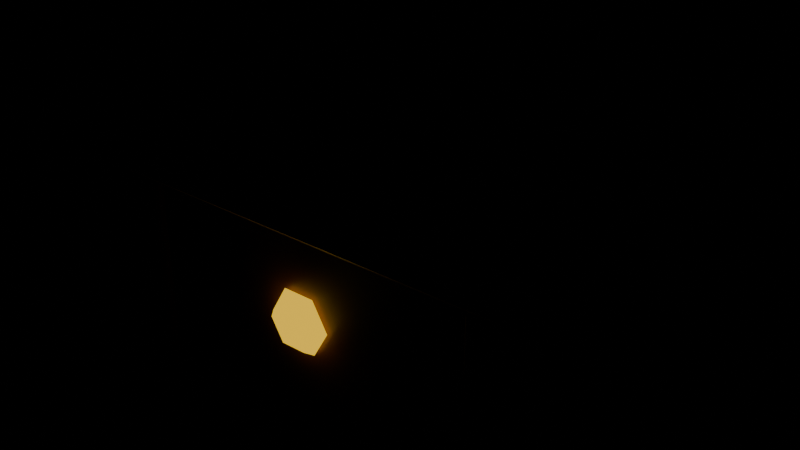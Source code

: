# Source: SellStand_Prototype.blend  (saved by Blender 5.3.31; exported with 4.5.12 LTS)
import bpy
from mathutils import Matrix  # noqa: F401  (used for matrix-valued properties, if any)

bpy.ops.wm.read_factory_settings(use_empty=True)
scene = bpy.context.scene
scene.name = 'Scene'

# ---- materials (node trees are filled in below, after node groups)
mat_sellstand_timber = bpy.data.materials.new('SellStand_Timber')
mat_sellstand_countertop = bpy.data.materials.new('SellStand_CounterTop')
mat_sellstand_brass = bpy.data.materials.new('SellStand_Brass')
mat_sellstand_scalepans = bpy.data.materials.new('SellStand_ScalePans')
mat_sellstand_ledger = bpy.data.materials.new('SellStand_Ledger')
mat_sellstand_accentgem = bpy.data.materials.new('SellStand_AccentGem')

# ---- material node trees
mat_sellstand_timber.use_nodes = True; mat_sellstand_timber.node_tree.nodes.clear()
_N = mat_sellstand_timber.node_tree.nodes; _L = mat_sellstand_timber.node_tree.links
n0 = _N.new('ShaderNodeBsdfPrincipled'); n0.name = 'Principled BSDF'; n0.location = (-200, 100)
n0.inputs[0].default_value = (0.1812, 0.07227, 0.02956, 1.0)
n0.inputs[2].default_value = 0.42
n0.inputs[10].default_value = 0.005
n1 = _N.new('ShaderNodeOutputMaterial'); n1.name = 'Material Output'; n1.location = (200, 100)
_L.new(n0.outputs[0], n1.inputs[0])
n1.is_active_output = True
mat_sellstand_countertop.use_nodes = True; mat_sellstand_countertop.node_tree.nodes.clear()
_N = mat_sellstand_countertop.node_tree.nodes; _L = mat_sellstand_countertop.node_tree.links
n0 = _N.new('ShaderNodeBsdfPrincipled'); n0.name = 'Principled BSDF'; n0.location = (-200, 100)
n0.inputs[0].default_value = (0.9131, 0.8308, 0.7157, 1.0)
n0.inputs[2].default_value = 0.42
n0.inputs[10].default_value = 0.005
n1 = _N.new('ShaderNodeOutputMaterial'); n1.name = 'Material Output'; n1.location = (200, 100)
_L.new(n0.outputs[0], n1.inputs[0])
n1.is_active_output = True
mat_sellstand_brass.use_nodes = True; mat_sellstand_brass.node_tree.nodes.clear()
_N = mat_sellstand_brass.node_tree.nodes; _L = mat_sellstand_brass.node_tree.links
n0 = _N.new('ShaderNodeBsdfPrincipled'); n0.name = 'Principled BSDF'; n0.location = (-200, 100)
n0.inputs[0].default_value = (0.6445, 0.3712, 0.08438, 1.0)
n0.inputs[2].default_value = 0.42
n0.inputs[10].default_value = 0.005
n1 = _N.new('ShaderNodeOutputMaterial'); n1.name = 'Material Output'; n1.location = (200, 100)
_L.new(n0.outputs[0], n1.inputs[0])
n1.is_active_output = True
mat_sellstand_scalepans.use_nodes = True; mat_sellstand_scalepans.node_tree.nodes.clear()
_N = mat_sellstand_scalepans.node_tree.nodes; _L = mat_sellstand_scalepans.node_tree.links
n0 = _N.new('ShaderNodeBsdfPrincipled'); n0.name = 'Principled BSDF'; n0.location = (-200, 100)
n0.inputs[0].default_value = (0.7913, 0.5395, 0.1812, 1.0)
n0.inputs[2].default_value = 0.42
n0.inputs[10].default_value = 0.005
n1 = _N.new('ShaderNodeOutputMaterial'); n1.name = 'Material Output'; n1.location = (200, 100)
_L.new(n0.outputs[0], n1.inputs[0])
n1.is_active_output = True
mat_sellstand_ledger.use_nodes = True; mat_sellstand_ledger.node_tree.nodes.clear()
_N = mat_sellstand_ledger.node_tree.nodes; _L = mat_sellstand_ledger.node_tree.links
n0 = _N.new('ShaderNodeBsdfPrincipled'); n0.name = 'Principled BSDF'; n0.location = (-200, 100)
n0.inputs[0].default_value = (0.02732, 0.02519, 0.05448, 1.0)
n0.inputs[2].default_value = 0.42
n0.inputs[10].default_value = 0.005
n1 = _N.new('ShaderNodeOutputMaterial'); n1.name = 'Material Output'; n1.location = (200, 100)
_L.new(n0.outputs[0], n1.inputs[0])
n1.is_active_output = True
mat_sellstand_accentgem.use_nodes = True; mat_sellstand_accentgem.node_tree.nodes.clear()
_N = mat_sellstand_accentgem.node_tree.nodes; _L = mat_sellstand_accentgem.node_tree.links
n0 = _N.new('ShaderNodeBsdfPrincipled'); n0.name = 'Principled BSDF'; n0.location = (-200, 100)
n0.inputs[0].default_value = (1.0, 0.6105, 0.02624, 1.0)
n0.inputs[2].default_value = 0.42
n0.inputs[10].default_value = 0.005
n0.inputs[27].default_value = (1.0, 0.6105, 0.02624, 1.0)
n0.inputs[28].default_value = 1.0
n1 = _N.new('ShaderNodeOutputMaterial'); n1.name = 'Material Output'; n1.location = (200, 100)
_L.new(n0.outputs[0], n1.inputs[0])
n1.is_active_output = True

# ---- meshes
me_timberbase = bpy.data.meshes.new('TimberBase')
me_timberbase.from_pydata([(-2.78, -1.78, 0.075), (-2.78, -1.85, 0.145), (-2.85, -1.78, 0.145), (-2.78, -1.85, 3.055), (-2.78, -1.78, 3.125), (-2.85, -1.78, 3.055), (-2.78, 1.78, 0.075), (-2.85, 1.78, 0.145), (-2.78, 1.85, 0.145), (-2.78, 1.78, 3.125), (-2.78, 1.85, 3.055), (-2.85, 1.78, 3.055), (2.78, -1.78, 0.075), (2.85, -1.78, 0.145), (2.78, -1.85, 0.145), (2.78, -1.78, 3.125), (2.78, -1.85, 3.055), (2.85, -1.78, 3.055), (2.78, 1.78, 0.075), (2.78, 1.85, 0.145), (2.85, 1.78, 0.145), (2.78, 1.78, 3.125), (2.85, 1.78, 3.055), (2.78, 1.85, 3.055), (-2.94, -1.94, 0.0), (-2.94, -1.99, 0.05), (-2.99, -1.94, 0.05), (-2.94, -1.99, 3.05), (-2.94, -1.94, 3.1), (-2.99, -1.94, 3.05), (-2.94, -1.56, 0.0), (-2.99, -1.56, 0.05), (-2.94, -1.51, 0.05), (-2.94, -1.56, 3.1), (-2.94, -1.51, 3.05), (-2.99, -1.56, 3.05), (-2.56, -1.94, 0.0), (-2.51, -1.94, 0.05), (-2.56, -1.99, 0.05), (-2.56, -1.94, 3.1), (-2.56, -1.99, 3.05), (-2.51, -1.94, 3.05), (-2.56, -1.56, 0.0), (-2.56, -1.51, 0.05), (-2.51, -1.56, 0.05), (-2.56, -1.56, 3.1), (-2.51, -1.56, 3.05), (-2.56, -1.51, 3.05), (-2.94, 1.56, 0.0), (-2.94, 1.51, 0.05), (-2.99, 1.56, 0.05), (-2.94, 1.51, 3.05), (-2.94, 1.56, 3.1), (-2.99, 1.56, 3.05), (-2.94, 1.94, 0.0), (-2.99, 1.94, 0.05), (-2.94, 1.99, 0.05), (-2.94, 1.94, 3.1), (-2.94, 1.99, 3.05), (-2.99, 1.94, 3.05), (-2.56, 1.56, 0.0), (-2.51, 1.56, 0.05), (-2.56, 1.51, 0.05), (-2.56, 1.56, 3.1), (-2.56, 1.51, 3.05), (-2.51, 1.56, 3.05), (-2.56, 1.94, 0.0), (-2.56, 1.99, 0.05), (-2.51, 1.94, 0.05), (-2.56, 1.94, 3.1), (-2.51, 1.94, 3.05), (-2.56, 1.99, 3.05), (2.56, -1.94, 0.0), (2.56, -1.99, 0.05), (2.51, -1.94, 0.05), (2.56, -1.99, 3.05), (2.56, -1.94, 3.1), (2.51, -1.94, 3.05), (2.56, -1.56, 0.0), (2.51, -1.56, 0.05), (2.56, -1.51, 0.05), (2.56, -1.56, 3.1), (2.56, -1.51, 3.05), (2.51, -1.56, 3.05), (2.94, -1.94, 0.0), (2.99, -1.94, 0.05), (2.94, -1.99, 0.05), (2.94, -1.94, 3.1), (2.94, -1.99, 3.05), (2.99, -1.94, 3.05), (2.94, -1.56, 0.0), (2.94, -1.51, 0.05), (2.99, -1.56, 0.05), (2.94, -1.56, 3.1), (2.99, -1.56, 3.05), (2.94, -1.51, 3.05), (2.56, 1.56, 0.0), (2.56, 1.51, 0.05), (2.51, 1.56, 0.05), (2.56, 1.51, 3.05), (2.56, 1.56, 3.1), (2.51, 1.56, 3.05), (2.56, 1.94, 0.0), (2.51, 1.94, 0.05), (2.56, 1.99, 0.05), (2.56, 1.94, 3.1), (2.56, 1.99, 3.05), (2.51, 1.94, 3.05), (2.94, 1.56, 0.0), (2.99, 1.56, 0.05), (2.94, 1.51, 0.05), (2.94, 1.56, 3.1), (2.94, 1.51, 3.05), (2.99, 1.56, 3.05), (2.94, 1.94, 0.0), (2.94, 1.99, 0.05), (2.99, 1.94, 0.05), (2.94, 1.94, 3.1), (2.99, 1.94, 3.05), (2.94, 1.99, 3.05)], [], [(0, 1, 2), (3, 4, 5), (6, 7, 8), (9, 10, 11), (12, 13, 14), (15, 16, 17), (18, 19, 20), (21, 22, 23), (6, 0, 2, 7), (1, 3, 5, 2), (4, 9, 11, 5), (10, 8, 7, 11), (18, 6, 8, 19), (9, 21, 23, 10), (22, 20, 19, 23), (12, 18, 20, 13), (21, 15, 17, 22), (16, 14, 13, 17), (0, 12, 14, 1), (15, 4, 3, 16), (6, 18, 12, 0), (2, 5, 11, 7), (14, 16, 3, 1), (21, 9, 4, 15), (8, 10, 23, 19), (20, 22, 17, 13), (24, 25, 26), (27, 28, 29), (30, 31, 32), (33, 34, 35), (36, 37, 38), (39, 40, 41), (42, 43, 44), (45, 46, 47), (30, 24, 26, 31), (25, 27, 29, 26), (28, 33, 35, 29), (34, 32, 31, 35), (42, 30, 32, 43), (33, 45, 47, 34), (46, 44, 43, 47), (36, 42, 44, 37), (45, 39, 41, 46), (40, 38, 37, 41), (24, 36, 38, 25), (39, 28, 27, 40), (30, 42, 36, 24), (26, 29, 35, 31), (38, 40, 27, 25), (45, 33, 28, 39), (32, 34, 47, 43), (44, 46, 41, 37), (48, 49, 50), (51, 52, 53), (54, 55, 56), (57, 58, 59), (60, 61, 62), (63, 64, 65), (66, 67, 68), (69, 70, 71), (54, 48, 50, 55), (49, 51, 53, 50), (52, 57, 59, 53), (58, 56, 55, 59), (66, 54, 56, 67), (57, 69, 71, 58), (70, 68, 67, 71), (60, 66, 68, 61), (69, 63, 65, 70), (64, 62, 61, 65), (48, 60, 62, 49), (63, 52, 51, 64), (54, 66, 60, 48), (50, 53, 59, 55), (62, 64, 51, 49), (69, 57, 52, 63), (56, 58, 71, 67), (68, 70, 65, 61), (72, 73, 74), (75, 76, 77), (78, 79, 80), (81, 82, 83), (84, 85, 86), (87, 88, 89), (90, 91, 92), (93, 94, 95), (78, 72, 74, 79), (73, 75, 77, 74), (76, 81, 83, 77), (82, 80, 79, 83), (90, 78, 80, 91), (81, 93, 95, 82), (94, 92, 91, 95), (84, 90, 92, 85), (93, 87, 89, 94), (88, 86, 85, 89), (72, 84, 86, 73), (87, 76, 75, 88), (78, 90, 84, 72), (74, 77, 83, 79), (86, 88, 75, 73), (93, 81, 76, 87), (80, 82, 95, 91), (92, 94, 89, 85), (96, 97, 98), (99, 100, 101), (102, 103, 104), (105, 106, 107), (108, 109, 110), (111, 112, 113), (114, 115, 116), (117, 118, 119), (102, 96, 98, 103), (97, 99, 101, 98), (100, 105, 107, 101), (106, 104, 103, 107), (114, 102, 104, 115), (105, 117, 119, 106), (118, 116, 115, 119), (108, 114, 116, 109), (117, 111, 113, 118), (112, 110, 109, 113), (96, 108, 110, 97), (111, 100, 99, 112), (102, 114, 108, 96), (98, 101, 107, 103), (110, 112, 99, 97), (117, 105, 100, 111), (104, 106, 119, 115), (116, 118, 113, 109)])
me_timberbase.materials.append(mat_sellstand_timber)
me_timberbase.update()
me_countertop = bpy.data.meshes.new('CounterTop')
me_countertop.from_pydata([(-3.02, -2.02, 3.16), (-3.02, -2.1, 3.24), (-3.1, -2.02, 3.24), (-3.02, -2.1, 3.52), (-3.02, -2.02, 3.6), (-3.1, -2.02, 3.52), (-3.02, 2.02, 3.16), (-3.1, 2.02, 3.24), (-3.02, 2.1, 3.24), (-3.02, 2.02, 3.6), (-3.02, 2.1, 3.52), (-3.1, 2.02, 3.52), (3.02, -2.02, 3.16), (3.1, -2.02, 3.24), (3.02, -2.1, 3.24), (3.02, -2.02, 3.6), (3.02, -2.1, 3.52), (3.1, -2.02, 3.52), (3.02, 2.02, 3.16), (3.02, 2.1, 3.24), (3.1, 2.02, 3.24), (3.02, 2.02, 3.6), (3.1, 2.02, 3.52), (3.02, 2.1, 3.52)], [], [(0, 1, 2), (3, 4, 5), (6, 7, 8), (9, 10, 11), (12, 13, 14), (15, 16, 17), (18, 19, 20), (21, 22, 23), (6, 0, 2, 7), (1, 3, 5, 2), (4, 9, 11, 5), (10, 8, 7, 11), (18, 6, 8, 19), (9, 21, 23, 10), (22, 20, 19, 23), (12, 18, 20, 13), (21, 15, 17, 22), (16, 14, 13, 17), (0, 12, 14, 1), (15, 4, 3, 16), (6, 18, 12, 0), (2, 5, 11, 7), (14, 16, 3, 1), (21, 9, 4, 15), (8, 10, 23, 19), (20, 22, 17, 13)])
me_countertop.materials.append(mat_sellstand_countertop)
me_countertop.update()
me_brassscales = bpy.data.meshes.new('BrassScales')
me_brassscales.from_pydata([(1.87, 0.0, 3.6), (1.747, 0.297, 3.6), (1.45, 0.42, 3.6), (1.153, 0.297, 3.6), (1.03, 5.144e-17, 3.6), (1.153, -0.297, 3.6), (1.45, -0.42, 3.6), (1.747, -0.297, 3.6), (1.59, 0.0, 3.76), (1.549, 0.09899, 3.76), (1.45, 0.14, 3.76), (1.351, 0.09899, 3.76), (1.31, 1.715e-17, 3.76), (1.351, -0.09899, 3.76), (1.45, -0.14, 3.76), (1.549, -0.09899, 3.76), (1.56, 0.0, 4.88), (1.528, 0.07778, 4.88), (1.45, 0.11, 4.88), (1.372, 0.07778, 4.88), (1.34, 1.347e-17, 4.88), (1.372, -0.07778, 4.88), (1.45, -0.11, 4.88), (1.528, -0.07778, 4.88), (1.63, 0.0, 5.06), (1.577, 0.1273, 5.06), (1.45, 0.18, 5.06), (1.323, 0.1273, 5.06), (1.27, 2.204e-17, 5.06), (1.323, -0.1273, 5.06), (1.45, -0.18, 5.06), (1.577, -0.1273, 5.06), (0.555, -0.04, 4.79), (0.555, -0.07, 4.82), (0.525, -0.04, 4.82), (0.555, -0.07, 4.9), (0.555, -0.04, 4.93), (0.525, -0.04, 4.9), (0.555, 0.04, 4.79), (0.525, 0.04, 4.82), (0.555, 0.07, 4.82), (0.555, 0.04, 4.93), (0.555, 0.07, 4.9), (0.525, 0.04, 4.9), (2.345, -0.04, 4.79), (2.375, -0.04, 4.82), (2.345, -0.07, 4.82), (2.345, -0.04, 4.93), (2.345, -0.07, 4.9), (2.375, -0.04, 4.9), (2.345, 0.04, 4.79), (2.345, 0.07, 4.82), (2.375, 0.04, 4.82), (2.345, 0.04, 4.93), (2.375, 0.04, 4.9), (2.345, 0.07, 4.9)], [], [(0, 1, 9, 8), (1, 2, 10, 9), (2, 3, 11, 10), (3, 4, 12, 11), (4, 5, 13, 12), (5, 6, 14, 13), (6, 7, 15, 14), (7, 0, 8, 15), (8, 9, 17, 16), (9, 10, 18, 17), (10, 11, 19, 18), (11, 12, 20, 19), (12, 13, 21, 20), (13, 14, 22, 21), (14, 15, 23, 22), (15, 8, 16, 23), (16, 17, 25, 24), (17, 18, 26, 25), (18, 19, 27, 26), (19, 20, 28, 27), (20, 21, 29, 28), (21, 22, 30, 29), (22, 23, 31, 30), (23, 16, 24, 31), (7, 6, 5, 4, 3, 2, 1, 0), (24, 25, 26, 27, 28, 29, 30, 31), (32, 33, 34), (35, 36, 37), (38, 39, 40), (41, 42, 43), (44, 45, 46), (47, 48, 49), (50, 51, 52), (53, 54, 55), (38, 32, 34, 39), (33, 35, 37, 34), (36, 41, 43, 37), (42, 40, 39, 43), (50, 38, 40, 51), (41, 53, 55, 42), (54, 52, 51, 55), (44, 50, 52, 45), (53, 47, 49, 54), (48, 46, 45, 49), (32, 44, 46, 33), (47, 36, 35, 48), (38, 50, 44, 32), (34, 37, 43, 39), (46, 48, 35, 33), (53, 41, 36, 47), (40, 42, 55, 51), (52, 54, 49, 45)])
me_brassscales.polygons.foreach_set('use_smooth', [True] * 52)
me_brassscales.materials.append(mat_sellstand_brass)
me_brassscales.update()
me_scalepans = bpy.data.meshes.new('ScalePans')
me_scalepans.from_pydata([(0.84, 0.0, 4.18), (0.7931, 0.1131, 4.18), (0.68, 0.16, 4.18), (0.5669, 0.1131, 4.18), (0.52, 1.959e-17, 4.18), (0.5669, -0.1131, 4.18), (0.68, -0.16, 4.18), (0.7931, -0.1131, 4.18), (1.1, 0.0, 4.28), (0.977, 0.297, 4.28), (0.68, 0.42, 4.28), (0.383, 0.297, 4.28), (0.26, 5.144e-17, 4.28), (0.383, -0.297, 4.28), (0.68, -0.42, 4.28), (0.977, -0.297, 4.28), (1.04, 0.0, 4.34), (0.9346, 0.2546, 4.34), (0.68, 0.36, 4.34), (0.4254, 0.2546, 4.34), (0.32, 4.409e-17, 4.34), (0.4254, -0.2546, 4.34), (0.68, -0.36, 4.34), (0.9346, -0.2546, 4.34), (2.38, 0.0, 4.18), (2.333, 0.1131, 4.18), (2.22, 0.16, 4.18), (2.107, 0.1131, 4.18), (2.06, 1.959e-17, 4.18), (2.107, -0.1131, 4.18), (2.22, -0.16, 4.18), (2.333, -0.1131, 4.18), (2.64, 0.0, 4.28), (2.517, 0.297, 4.28), (2.22, 0.42, 4.28), (1.923, 0.297, 4.28), (1.8, 5.144e-17, 4.28), (1.923, -0.297, 4.28), (2.22, -0.42, 4.28), (2.517, -0.297, 4.28), (2.58, 0.0, 4.34), (2.475, 0.2546, 4.34), (2.22, 0.36, 4.34), (1.965, 0.2546, 4.34), (1.86, 4.409e-17, 4.34), (1.965, -0.2546, 4.34), (2.22, -0.36, 4.34), (2.475, -0.2546, 4.34)], [], [(0, 1, 9, 8), (1, 2, 10, 9), (2, 3, 11, 10), (3, 4, 12, 11), (4, 5, 13, 12), (5, 6, 14, 13), (6, 7, 15, 14), (7, 0, 8, 15), (8, 9, 17, 16), (9, 10, 18, 17), (10, 11, 19, 18), (11, 12, 20, 19), (12, 13, 21, 20), (13, 14, 22, 21), (14, 15, 23, 22), (15, 8, 16, 23), (7, 6, 5, 4, 3, 2, 1, 0), (16, 17, 18, 19, 20, 21, 22, 23), (24, 25, 33, 32), (25, 26, 34, 33), (26, 27, 35, 34), (27, 28, 36, 35), (28, 29, 37, 36), (29, 30, 38, 37), (30, 31, 39, 38), (31, 24, 32, 39), (32, 33, 41, 40), (33, 34, 42, 41), (34, 35, 43, 42), (35, 36, 44, 43), (36, 37, 45, 44), (37, 38, 46, 45), (38, 39, 47, 46), (39, 32, 40, 47), (31, 30, 29, 28, 27, 26, 25, 24), (40, 41, 42, 43, 44, 45, 46, 47)])
me_scalepans.polygons.foreach_set('use_smooth', [True] * 36)
me_scalepans.materials.append(mat_sellstand_scalepans)
me_scalepans.update()
me_ledgerbox = bpy.data.meshes.new('LedgerBox')
me_ledgerbox.from_pydata([(-1.978, -0.8227, 3.61), (-1.966, -0.8712, 3.66), (-2.026, -0.8348, 3.66), (-1.966, -0.8712, 3.9), (-1.978, -0.8227, 3.95), (-2.026, -0.8348, 3.9), (-2.232, 0.1961, 3.61), (-2.28, 0.184, 3.66), (-2.244, 0.2446, 3.66), (-2.232, 0.1961, 3.95), (-2.244, 0.2446, 3.9), (-2.28, 0.184, 3.9), (-0.668, -0.4961, 3.61), (-0.6195, -0.484, 3.66), (-0.6559, -0.5446, 3.66), (-0.668, -0.4961, 3.95), (-0.6559, -0.5446, 3.9), (-0.6195, -0.484, 3.9), (-0.9221, 0.5227, 3.61), (-0.9342, 0.5712, 3.66), (-0.8735, 0.5348, 3.66), (-0.9221, 0.5227, 3.95), (-0.8735, 0.5348, 3.9), (-0.9342, 0.5712, 3.9)], [], [(0, 1, 2), (3, 4, 5), (6, 7, 8), (9, 10, 11), (12, 13, 14), (15, 16, 17), (18, 19, 20), (21, 22, 23), (6, 0, 2, 7), (1, 3, 5, 2), (4, 9, 11, 5), (10, 8, 7, 11), (18, 6, 8, 19), (9, 21, 23, 10), (22, 20, 19, 23), (12, 18, 20, 13), (21, 15, 17, 22), (16, 14, 13, 17), (0, 12, 14, 1), (15, 4, 3, 16), (6, 18, 12, 0), (2, 5, 11, 7), (14, 16, 3, 1), (21, 9, 4, 15), (8, 10, 23, 19), (20, 22, 17, 13)])
me_ledgerbox.materials.append(mat_sellstand_ledger)
me_ledgerbox.update()
me_accentgem = bpy.data.meshes.new('AccentGem')
me_accentgem.from_pydata([(0.46, -1.92, 1.95), (0.3588, -2.05, 1.95), (0.23, -1.92, 2.348), (0.1794, -2.05, 2.261), (-0.23, -1.92, 2.348), (-0.1794, -2.05, 2.261), (-0.46, -1.92, 1.95), (-0.3588, -2.05, 1.95), (-0.23, -1.92, 1.552), (-0.1794, -2.05, 1.639), (0.23, -1.92, 1.552), (0.1794, -2.05, 1.639), (0.0, -2.1, 1.95)], [], [(10, 8, 6, 4, 2, 0), (0, 2, 3, 1), (1, 3, 12), (2, 4, 5, 3), (3, 5, 12), (4, 6, 7, 5), (5, 7, 12), (6, 8, 9, 7), (7, 9, 12), (8, 10, 11, 9), (9, 11, 12), (10, 0, 1, 11), (11, 1, 12)])
me_accentgem.materials.append(mat_sellstand_accentgem)
me_accentgem.update()

# ---- objects
ob_timberbase = bpy.data.objects.new('TimberBase', me_timberbase)
ob_countertop = bpy.data.objects.new('CounterTop', me_countertop)
ob_brassscales = bpy.data.objects.new('BrassScales', me_brassscales)
ob_scalepans = bpy.data.objects.new('ScalePans', me_scalepans)
ob_ledgerbox = bpy.data.objects.new('LedgerBox', me_ledgerbox)
ob_accentgem = bpy.data.objects.new('AccentGem', me_accentgem)

# ---- transforms, parenting, visibility, modifiers, constraints
ob_timberbase.location = (0.0, 0.0, 0.0)
ob_countertop.location = (0.0, 0.0, 0.0)
ob_brassscales.location = (0.0, 0.0, 0.0)
ob_scalepans.location = (0.0, 0.0, 0.0)
ob_ledgerbox.location = (0.0, 0.0, 0.0)
ob_accentgem.location = (0.0, 0.0, 0.0)

# ---- collection membership
scene.collection.objects.link(ob_timberbase)
scene.collection.objects.link(ob_countertop)
scene.collection.objects.link(ob_brassscales)
scene.collection.objects.link(ob_scalepans)
scene.collection.objects.link(ob_ledgerbox)
scene.collection.objects.link(ob_accentgem)

# ---- scene / render settings (as saved in the file)
scene.frame_start = 1; scene.frame_end = 250; scene.frame_set(1)
scene.render.engine = 'BLENDER_EEVEE_NEXT'
scene.render.bake_bias = 0.0
scene.render.bake_samples = 0
scene.render.compositor_device = 'GPU'
scene.eevee.use_volume_custom_range = False
scene.eevee.fast_gi_thickness_near = 0.1
scene.eevee.fast_gi_thickness_far = 0.0
scene.eevee.ray_tracing_options.screen_trace_thickness = 0.1
bpy.context.view_layer.update()

# ---- added for rendering (the .blend has no active camera): camera
cam_auto = bpy.data.cameras.new('AutoCamera')
cam_auto.lens = 50.0
cam_auto.sensor_width = 36.0
cam_auto.clip_end = 1000.0
ob_auto_camera = bpy.data.objects.new('AutoCamera', cam_auto)
scene.collection.objects.link(ob_auto_camera)
ob_auto_camera.location = (8.36209, -10.0345, 9.21967)
ob_auto_camera.rotation_euler = (1.09748, -7.21219e-08, 0.694738)
scene.camera = ob_auto_camera
bpy.context.view_layer.update()
